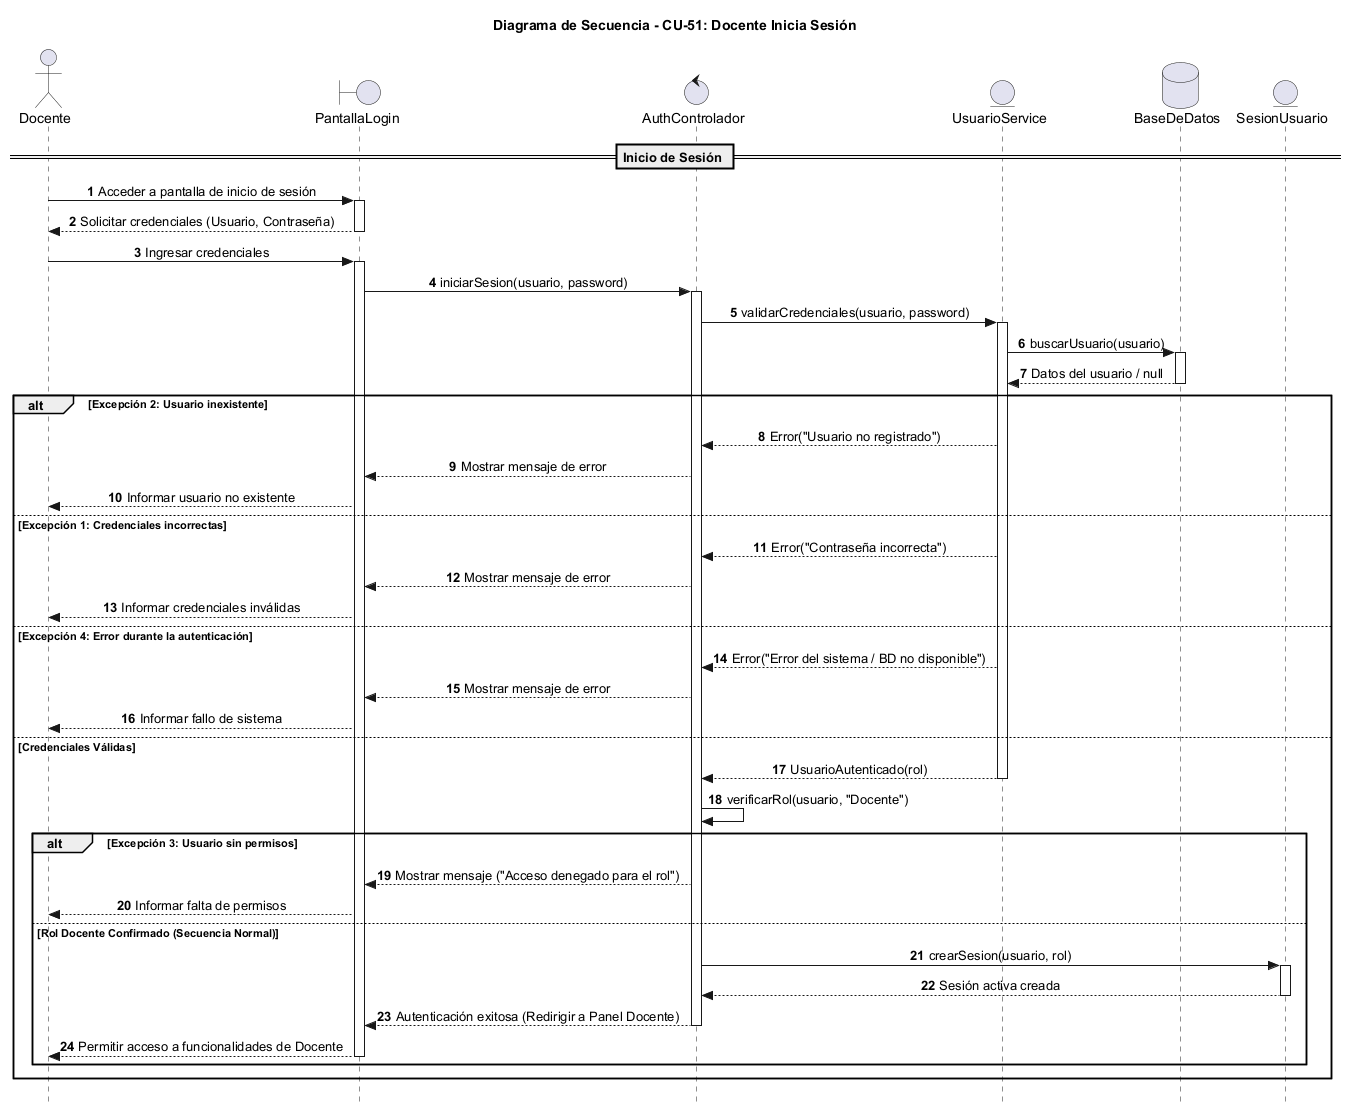

The diagram above was rendered by PlantUML. Its source (embedded in the PNG):
@startuml
autonumber
skinparam Style strictuml
skinparam SequenceMessageAlignment center

actor "Docente" as Docente
boundary "PantallaLogin" as Vista
control "AuthControlador" as Ctrl
entity "UsuarioService" as Service
database "BaseDeDatos" as BD
entity "SesionUsuario" as Sesion

title Diagrama de Secuencia - CU-51: Docente Inicia Sesión

== Inicio de Sesión ==
Docente -> Vista : Acceder a pantalla de inicio de sesión
activate Vista
Vista --> Docente : Solicitar credenciales (Usuario, Contraseña)
deactivate Vista

Docente -> Vista : Ingresar credenciales
activate Vista
Vista -> Ctrl : iniciarSesion(usuario, password)
activate Ctrl

Ctrl -> Service : validarCredenciales(usuario, password)
activate Service
Service -> BD : buscarUsuario(usuario)
activate BD
BD --> Service : Datos del usuario / null
deactivate BD

alt Excepción 2: Usuario inexistente
    Service --> Ctrl : Error("Usuario no registrado")
    Ctrl --> Vista : Mostrar mensaje de error
    Vista --> Docente : Informar usuario no existente
else Excepción 1: Credenciales incorrectas
    Service --> Ctrl : Error("Contraseña incorrecta")
    Ctrl --> Vista : Mostrar mensaje de error
    Vista --> Docente : Informar credenciales inválidas
else Excepción 4: Error durante la autenticación
    Service --> Ctrl : Error("Error del sistema / BD no disponible")
    Ctrl --> Vista : Mostrar mensaje de error
    Vista --> Docente : Informar fallo de sistema
else Credenciales Válidas
    Service --> Ctrl : UsuarioAutenticado(rol)
    deactivate Service

    Ctrl -> Ctrl : verificarRol(usuario, "Docente")
    
    alt Excepción 3: Usuario sin permisos
        Ctrl --> Vista : Mostrar mensaje ("Acceso denegado para el rol")
        Vista --> Docente : Informar falta de permisos
    else Rol Docente Confirmado (Secuencia Normal)
        Ctrl -> Sesion : crearSesion(usuario, rol)
        activate Sesion
        Sesion --> Ctrl : Sesión activa creada
        deactivate Sesion

        Ctrl --> Vista : Autenticación exitosa (Redirigir a Panel Docente)
        deactivate Ctrl
        Vista --> Docente : Permitir acceso a funcionalidades de Docente
        deactivate Vista
    end
end

@enduml